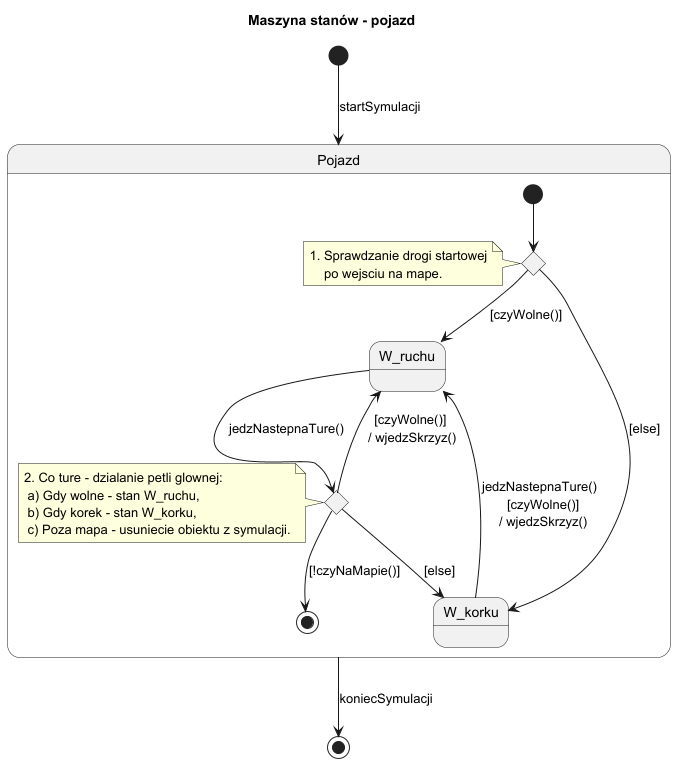

The diagram above was rendered by PlantUML. Its source (embedded in the PNG):
@startuml
title Maszyna stanów - pojazd
[*] --> Pojazd: startSymulacji

state Pojazd{
[*] --> wyboryDrogi
state wyboryDrogi <<choice>>
'dla startu - sprawdzenie na starcie symulacji
note left of wyboryDrogi
1. Sprawdzanie drogi startowej
    po wejsciu na mape.
end note
wyboryDrogi --> W_ruchu : [czyWolne()]
wyboryDrogi --> W_korku : [else]
'co ture - sprawdzanie stanu pojazdu co ture
W_ruchu --> mozliwoscJazdy :jedzNastepnaTure()
state mozliwoscJazdy <<choice>>
note left of mozliwoscJazdy
2. Co ture - dzialanie petli glownej:
 a) Gdy wolne - stan W_ruchu,
 b) Gdy korek - stan W_korku,
 c) Poza mapa - usuniecie obiektu z symulacji.
end note

' gdy wolne - jedz
mozliwoscJazdy --> W_ruchu : [czyWolne()] \n/ wjedzSkrzyz()
mozliwoscJazdy --> W_korku : [else]
' gdy korek - sprawdzanie co ture czy moze wjechac
W_korku --> W_ruchu : jedzNastepnaTure() \n [czyWolne()]\n / wjedzSkrzyz()
' gdy dany pojazd wyjedzie za mape przed koncem calej symulacji
mozliwoscJazdy --> [*] : [!czyNaMapie()]
}
Pojazd --> [*] : koniecSymulacji


@enduml